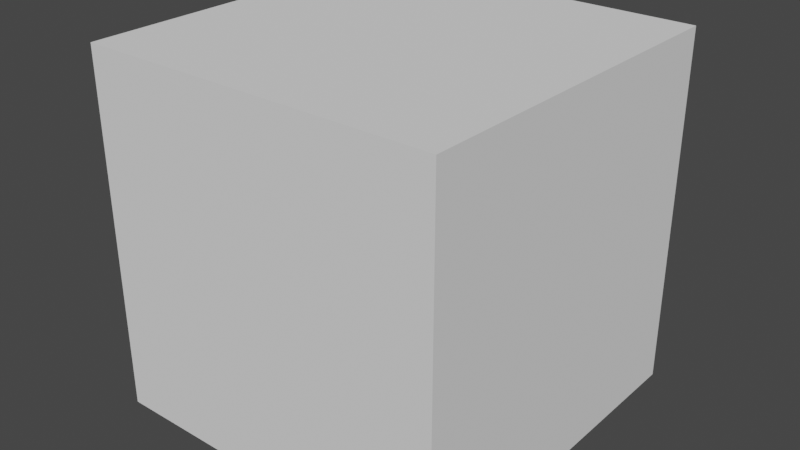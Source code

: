 # Source: KeyPad.blend  (saved by Blender 2.90.8; exported with 4.5.12 LTS)
import bpy
from mathutils import Matrix  # noqa: F401  (used for matrix-valued properties, if any)

bpy.ops.wm.read_factory_settings(use_empty=True)
scene = bpy.context.scene
scene.name = 'Scene'

# ---- collections
col_collection = bpy.data.collections.new('Collection'); scene.collection.children.link(col_collection)

# ---- world
world_world = bpy.data.worlds.new('World'); scene.world = world_world
world_world.use_nodes = True; world_world.node_tree.nodes.clear()
_N = world_world.node_tree.nodes; _L = world_world.node_tree.links
n0 = _N.new('ShaderNodeOutputWorld'); n0.name = 'World Output'; n0.location = (300, 300)
n1 = _N.new('ShaderNodeBackground'); n1.name = 'Background'; n1.location = (10, 300)
n1.inputs[0].default_value = (0.05088, 0.05088, 0.05088, 1.0)
_L.new(n1.outputs[0], n0.inputs[0])
n0.is_active_output = True
world_world.color = (0.05088, 0.05088, 0.05088)
world_world.use_sun_shadow = False
world_world.sun_shadow_jitter_overblur = 0.0

# ---- meshes
me_cube_001 = bpy.data.meshes.new('Cube.001')
me_cube_001.from_pydata([(-1.0, -1.0, -1.0), (-1.0, -1.0, 1.0), (-1.0, 1.0, -1.0), (-1.0, 1.0, 1.0), (1.0, -1.0, -1.0), (1.0, -1.0, 1.0), (1.0, 1.0, -1.0), (1.0, 1.0, 1.0)], [], [(0, 1, 3, 2), (2, 3, 7, 6), (6, 7, 5, 4), (4, 5, 1, 0), (2, 6, 4, 0), (7, 3, 1, 5)])
_uv = me_cube_001.uv_layers.new(name='UVMap')
_uv.uv.foreach_set('vector', [0.375, 0.0, 0.625, 0.0, 0.625, 0.25, 0.375, 0.25, 0.375, 0.25, 0.625, 0.25, 0.625, 0.5, 0.375, 0.5, 0.375, 0.5, 0.625, 0.5, 0.625, 0.75, 0.375, 0.75, 0.375, 0.75, 0.625, 0.75, 0.625, 1.0, 0.375, 1.0, 0.125, 0.5, 0.375, 0.5, 0.375, 0.75, 0.125, 0.75, 0.625, 0.5, 0.875, 0.5, 0.875, 0.75, 0.625, 0.75])
me_cube_001.use_remesh_fix_poles = True
me_cube_001.use_remesh_preserve_attributes = False
me_cube_001.use_mirror_vertex_groups = False
me_cube_001.update()
me_cube_002 = bpy.data.meshes.new('Cube.002')
me_cube_002.from_pydata([(-0.9494, -1.009, -0.03603), (-0.9494, -1.009, 0.2318), (-0.9494, 0.9905, -0.03603), (-0.9494, 0.9905, 0.2318), (1.09, -1.009, -0.03603), (1.09, -1.009, 0.2318), (1.09, 0.9905, -0.03603), (1.09, 0.9905, 0.2318)], [], [(0, 1, 3, 2), (2, 3, 7, 6), (6, 7, 5, 4), (4, 5, 1, 0), (2, 6, 4, 0), (7, 3, 1, 5)])
_uv = me_cube_002.uv_layers.new(name='UVMap')
_uv.uv.foreach_set('vector', [0.375, 0.0, 0.625, 0.0, 0.625, 0.25, 0.375, 0.25, 0.375, 0.25, 0.625, 0.25, 0.625, 0.5, 0.375, 0.5, 0.375, 0.5, 0.625, 0.5, 0.625, 0.75, 0.375, 0.75, 0.375, 0.75, 0.625, 0.75, 0.625, 1.0, 0.375, 1.0, 0.125, 0.5, 0.375, 0.5, 0.375, 0.75, 0.125, 0.75, 0.625, 0.5, 0.875, 0.5, 0.875, 0.75, 0.625, 0.75])
me_cube_002.use_remesh_fix_poles = True
me_cube_002.use_remesh_preserve_attributes = False
me_cube_002.use_mirror_vertex_groups = False
me_cube_002.update()
me_cube_003 = bpy.data.meshes.new('Cube.003')
me_cube_003.from_pydata([(-1.0, -1.0, -1.0), (-1.0, -1.0, -0.717), (-1.0, 1.0, -1.0), (-1.0, 1.0, -0.717), (1.0, -1.0, -1.0), (1.0, -1.0, -0.717), (1.0, 1.0, -1.0), (1.0, 1.0, -0.717)], [], [(0, 1, 3, 2), (2, 3, 7, 6), (6, 7, 5, 4), (4, 5, 1, 0), (2, 6, 4, 0), (7, 3, 1, 5)])
_uv = me_cube_003.uv_layers.new(name='UVMap')
_uv.uv.foreach_set('vector', [0.375, 0.0, 0.625, 0.0, 0.625, 0.25, 0.375, 0.25, 0.375, 0.25, 0.625, 0.25, 0.625, 0.5, 0.375, 0.5, 0.375, 0.5, 0.625, 0.5, 0.625, 0.75, 0.375, 0.75, 0.375, 0.75, 0.625, 0.75, 0.625, 1.0, 0.375, 1.0, 0.125, 0.5, 0.375, 0.5, 0.375, 0.75, 0.125, 0.75, 0.625, 0.5, 0.875, 0.5, 0.875, 0.75, 0.625, 0.75])
me_cube_003.use_remesh_fix_poles = True
me_cube_003.use_remesh_preserve_attributes = False
me_cube_003.use_mirror_vertex_groups = False
me_cube_003.update()

# ---- objects
ob_cube_001 = bpy.data.objects.new('Cube.001', me_cube_001)
ob_cube = bpy.data.objects.new('Cube', me_cube_002)
ob_cube_002 = bpy.data.objects.new('Cube.002', me_cube_003)

# ---- transforms, parenting, visibility, modifiers, constraints
ob_cube_001.location = (0.0, 0.0, 0.0)
ob_cube_001.scale = (1.162, 1.162, 1.162)
ob_cube_001.lineart.crease_threshold = 0.0
ob_cube.location = (0.0, 0.0, 0.0)
ob_cube.lineart.crease_threshold = 0.0
ob_cube_002.location = (-0.5496, -0.6191, 0.4411)
ob_cube_002.scale = (0.2373, 0.2373, 0.2373)
ob_cube_002.lineart.crease_threshold = 0.0
_m = ob_cube_002.modifiers.new('Array', 'ARRAY')
_m.count = 3
_m.constant_offset_displace = (0.0, 0.0, 0.0)
_m.relative_offset_displace = (1.3, 0.0, 0.0)
_m = ob_cube_002.modifiers.new('Array.001', 'ARRAY')
_m.count = 3
_m.constant_offset_displace = (0.0, 0.0, 0.0)
_m.relative_offset_displace = (0.0, 1.3, 0.0)

# ---- collection membership
col_collection.objects.link(ob_cube_001)
col_collection.objects.link(ob_cube)
col_collection.objects.link(ob_cube_002)

# ---- scene / render settings (as saved in the file)
scene.frame_start = 1; scene.frame_end = 250; scene.frame_set(1)
scene.render.engine = 'BLENDER_EEVEE_NEXT'
scene.cycles.use_denoising = False
scene.cycles.samples = 128
scene.cycles.sampling_pattern = 'TABULATED_SOBOL'
scene.cycles.use_adaptive_sampling = False
scene.cycles.use_light_tree = False
scene.view_settings.view_transform = 'Filmic'
bpy.context.view_layer.update()

# ---- added for rendering (the .blend has no active camera and no usable light): camera, sun
cam_auto = bpy.data.cameras.new('AutoCamera')
cam_auto.lens = 50.0
cam_auto.sensor_width = 36.0
cam_auto.clip_end = 1000.0
ob_auto_camera = bpy.data.objects.new('AutoCamera', cam_auto)
scene.collection.objects.link(ob_auto_camera)
ob_auto_camera.location = (3.72564, -4.47077, 2.98051)
ob_auto_camera.rotation_euler = (1.09748, -7.21219e-08, 0.694738)
scene.camera = ob_auto_camera
light_auto_sun = bpy.data.lights.new('AutoSun', 'SUN')
light_auto_sun.energy = 3.0
light_auto_sun.angle = 0.0523599
ob_auto_sun = bpy.data.objects.new('AutoSun', light_auto_sun)
scene.collection.objects.link(ob_auto_sun)
ob_auto_sun.rotation_euler = (0.872665, 0.174533, 0.523599)
bpy.context.view_layer.update()
